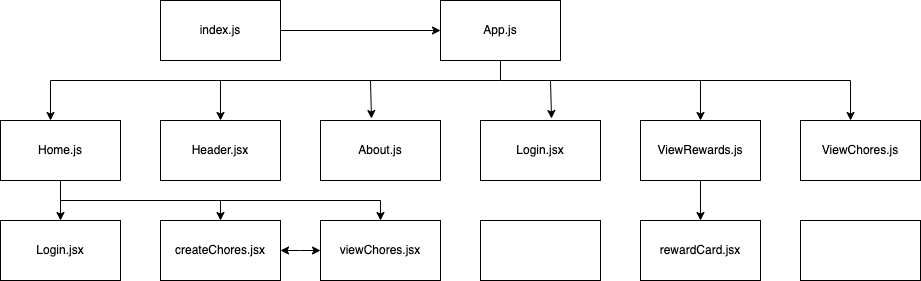

The diagram above was exported from draw.io. Its source (the exported page's mxGraphModel, read from the mxfile embedded in the PNG):
<mxGraphModel dx="1386" dy="651" grid="1" gridSize="10" guides="1" tooltips="1" connect="1" arrows="1" fold="1" page="1" pageScale="1" pageWidth="1100" pageHeight="1700" background="#ffffff" math="0" shadow="0">
  <root>
    <mxCell id="0" />
    <mxCell id="1" parent="0" />
    <mxCell id="Ojv2_K1g_1P402eESX3S-2" value="index.js" style="rounded=0;whiteSpace=wrap;html=1;" parent="1" vertex="1">
      <mxGeometry x="200" y="80" width="120" height="60" as="geometry" />
    </mxCell>
    <mxCell id="Ojv2_K1g_1P402eESX3S-3" value="App.js" style="rounded=0;whiteSpace=wrap;html=1;" parent="1" vertex="1">
      <mxGeometry x="480" y="80" width="120" height="60" as="geometry" />
    </mxCell>
    <mxCell id="Ojv2_K1g_1P402eESX3S-4" value="Home.js" style="rounded=0;whiteSpace=wrap;html=1;" parent="1" vertex="1">
      <mxGeometry x="40" y="200" width="120" height="60" as="geometry" />
    </mxCell>
    <mxCell id="Ojv2_K1g_1P402eESX3S-5" value="Header.jsx" style="rounded=0;whiteSpace=wrap;html=1;" parent="1" vertex="1">
      <mxGeometry x="200" y="200" width="120" height="60" as="geometry" />
    </mxCell>
    <mxCell id="Ojv2_K1g_1P402eESX3S-7" value="About.js" style="rounded=0;whiteSpace=wrap;html=1;" parent="1" vertex="1">
      <mxGeometry x="360" y="200" width="120" height="60" as="geometry" />
    </mxCell>
    <mxCell id="Ojv2_K1g_1P402eESX3S-8" value="ViewRewards.js" style="rounded=0;whiteSpace=wrap;html=1;" parent="1" vertex="1">
      <mxGeometry x="680" y="200" width="120" height="60" as="geometry" />
    </mxCell>
    <mxCell id="Ojv2_K1g_1P402eESX3S-10" value="Login.jsx" style="rounded=0;whiteSpace=wrap;html=1;" parent="1" vertex="1">
      <mxGeometry x="520" y="200" width="120" height="60" as="geometry" />
    </mxCell>
    <mxCell id="Ojv2_K1g_1P402eESX3S-11" value="ViewChores.js" style="rounded=0;whiteSpace=wrap;html=1;" parent="1" vertex="1">
      <mxGeometry x="840" y="200" width="120" height="60" as="geometry" />
    </mxCell>
    <mxCell id="Ojv2_K1g_1P402eESX3S-12" value="createChores.jsx" style="rounded=0;whiteSpace=wrap;html=1;" parent="1" vertex="1">
      <mxGeometry x="200" y="300" width="120" height="60" as="geometry" />
    </mxCell>
    <mxCell id="Ojv2_K1g_1P402eESX3S-13" value="viewChores.jsx" style="rounded=0;whiteSpace=wrap;html=1;" parent="1" vertex="1">
      <mxGeometry x="360" y="300" width="120" height="60" as="geometry" />
    </mxCell>
    <mxCell id="Ojv2_K1g_1P402eESX3S-14" value="" style="rounded=0;whiteSpace=wrap;html=1;" parent="1" vertex="1">
      <mxGeometry x="520" y="300" width="120" height="60" as="geometry" />
    </mxCell>
    <mxCell id="Ojv2_K1g_1P402eESX3S-15" value="rewardCard.jsx" style="rounded=0;whiteSpace=wrap;html=1;" parent="1" vertex="1">
      <mxGeometry x="680" y="300" width="120" height="60" as="geometry" />
    </mxCell>
    <mxCell id="Ojv2_K1g_1P402eESX3S-16" value="" style="endArrow=classic;html=1;rounded=0;" parent="1" source="Ojv2_K1g_1P402eESX3S-2" target="Ojv2_K1g_1P402eESX3S-3" edge="1">
      <mxGeometry width="50" height="50" relative="1" as="geometry">
        <mxPoint x="460" y="460" as="sourcePoint" />
        <mxPoint x="510" y="410" as="targetPoint" />
      </mxGeometry>
    </mxCell>
    <mxCell id="Ojv2_K1g_1P402eESX3S-17" value="" style="endArrow=classic;html=1;rounded=0;exitX=0.5;exitY=1;exitDx=0;exitDy=0;" parent="1" source="Ojv2_K1g_1P402eESX3S-3" edge="1">
      <mxGeometry width="50" height="50" relative="1" as="geometry">
        <mxPoint x="630" y="160" as="sourcePoint" />
        <mxPoint x="90" y="200" as="targetPoint" />
        <Array as="points">
          <mxPoint x="540" y="160" />
          <mxPoint x="260" y="160" />
          <mxPoint x="90" y="160" />
        </Array>
      </mxGeometry>
    </mxCell>
    <mxCell id="Ojv2_K1g_1P402eESX3S-18" value="" style="endArrow=classic;html=1;rounded=0;entryX=0.592;entryY=-0.033;entryDx=0;entryDy=0;entryPerimeter=0;" parent="1" target="Ojv2_K1g_1P402eESX3S-10" edge="1">
      <mxGeometry width="50" height="50" relative="1" as="geometry">
        <mxPoint x="540" y="160" as="sourcePoint" />
        <mxPoint x="600" y="160" as="targetPoint" />
        <Array as="points">
          <mxPoint x="590" y="160" />
        </Array>
      </mxGeometry>
    </mxCell>
    <mxCell id="Ojv2_K1g_1P402eESX3S-19" value="" style="endArrow=classic;html=1;rounded=0;entryX=0.425;entryY=-0.033;entryDx=0;entryDy=0;entryPerimeter=0;" parent="1" target="Ojv2_K1g_1P402eESX3S-7" edge="1">
      <mxGeometry width="50" height="50" relative="1" as="geometry">
        <mxPoint x="410" y="160" as="sourcePoint" />
        <mxPoint x="460" y="110" as="targetPoint" />
      </mxGeometry>
    </mxCell>
    <mxCell id="Ojv2_K1g_1P402eESX3S-20" value="" style="endArrow=classic;html=1;rounded=0;" parent="1" target="Ojv2_K1g_1P402eESX3S-5" edge="1">
      <mxGeometry width="50" height="50" relative="1" as="geometry">
        <mxPoint x="260" y="160" as="sourcePoint" />
        <mxPoint x="300" y="110" as="targetPoint" />
      </mxGeometry>
    </mxCell>
    <mxCell id="Ojv2_K1g_1P402eESX3S-21" value="" style="endArrow=classic;html=1;rounded=0;" parent="1" target="Ojv2_K1g_1P402eESX3S-8" edge="1">
      <mxGeometry width="50" height="50" relative="1" as="geometry">
        <mxPoint x="590" y="160" as="sourcePoint" />
        <mxPoint x="640" y="110" as="targetPoint" />
        <Array as="points">
          <mxPoint x="740" y="160" />
        </Array>
      </mxGeometry>
    </mxCell>
    <mxCell id="Ojv2_K1g_1P402eESX3S-22" value="" style="endArrow=classic;html=1;rounded=0;entryX=0.417;entryY=0;entryDx=0;entryDy=0;entryPerimeter=0;" parent="1" target="Ojv2_K1g_1P402eESX3S-11" edge="1">
      <mxGeometry width="50" height="50" relative="1" as="geometry">
        <mxPoint x="740" y="160" as="sourcePoint" />
        <mxPoint x="990" y="160" as="targetPoint" />
        <Array as="points">
          <mxPoint x="890" y="160" />
        </Array>
      </mxGeometry>
    </mxCell>
    <mxCell id="Ojv2_K1g_1P402eESX3S-23" value="" style="rounded=0;whiteSpace=wrap;html=1;" parent="1" vertex="1">
      <mxGeometry x="840" y="300" width="120" height="60" as="geometry" />
    </mxCell>
    <mxCell id="Ojv2_K1g_1P402eESX3S-24" value="Login.jsx" style="rounded=0;whiteSpace=wrap;html=1;" parent="1" vertex="1">
      <mxGeometry x="40" y="300" width="120" height="60" as="geometry" />
    </mxCell>
    <mxCell id="Ojv2_K1g_1P402eESX3S-25" value="" style="endArrow=classic;html=1;rounded=0;exitX=0.5;exitY=1;exitDx=0;exitDy=0;entryX=0.5;entryY=0;entryDx=0;entryDy=0;" parent="1" source="Ojv2_K1g_1P402eESX3S-4" target="Ojv2_K1g_1P402eESX3S-24" edge="1">
      <mxGeometry width="50" height="50" relative="1" as="geometry">
        <mxPoint x="480" y="290" as="sourcePoint" />
        <mxPoint x="530" y="240" as="targetPoint" />
      </mxGeometry>
    </mxCell>
    <mxCell id="Ojv2_K1g_1P402eESX3S-28" value="" style="endArrow=classic;html=1;rounded=0;entryX=0.5;entryY=0;entryDx=0;entryDy=0;" parent="1" target="Ojv2_K1g_1P402eESX3S-12" edge="1">
      <mxGeometry width="50" height="50" relative="1" as="geometry">
        <mxPoint x="100" y="280" as="sourcePoint" />
        <mxPoint x="320" y="280" as="targetPoint" />
        <Array as="points">
          <mxPoint x="260" y="280" />
        </Array>
      </mxGeometry>
    </mxCell>
    <mxCell id="Ojv2_K1g_1P402eESX3S-30" value="" style="endArrow=classic;html=1;rounded=0;entryX=0.5;entryY=0;entryDx=0;entryDy=0;" parent="1" target="Ojv2_K1g_1P402eESX3S-13" edge="1">
      <mxGeometry width="50" height="50" relative="1" as="geometry">
        <mxPoint x="260" y="280" as="sourcePoint" />
        <mxPoint x="500" y="280" as="targetPoint" />
        <Array as="points">
          <mxPoint x="420" y="280" />
        </Array>
      </mxGeometry>
    </mxCell>
    <mxCell id="49C-SwYB9etN6RBhFRBm-2" value="" style="endArrow=classic;startArrow=classic;html=1;rounded=0;exitX=1;exitY=0.5;exitDx=0;exitDy=0;entryX=0;entryY=0.5;entryDx=0;entryDy=0;" edge="1" parent="1" source="Ojv2_K1g_1P402eESX3S-12" target="Ojv2_K1g_1P402eESX3S-13">
      <mxGeometry width="50" height="50" relative="1" as="geometry">
        <mxPoint x="320" y="380" as="sourcePoint" />
        <mxPoint x="340" y="340" as="targetPoint" />
        <Array as="points">
          <mxPoint x="340" y="330" />
        </Array>
      </mxGeometry>
    </mxCell>
    <mxCell id="49C-SwYB9etN6RBhFRBm-6" value="" style="endArrow=classic;html=1;rounded=0;exitX=0.5;exitY=1;exitDx=0;exitDy=0;entryX=0.5;entryY=0;entryDx=0;entryDy=0;" edge="1" parent="1" source="Ojv2_K1g_1P402eESX3S-8" target="Ojv2_K1g_1P402eESX3S-15">
      <mxGeometry width="50" height="50" relative="1" as="geometry">
        <mxPoint x="460" y="370" as="sourcePoint" />
        <mxPoint x="510" y="320" as="targetPoint" />
      </mxGeometry>
    </mxCell>
  </root>
</mxGraphModel>